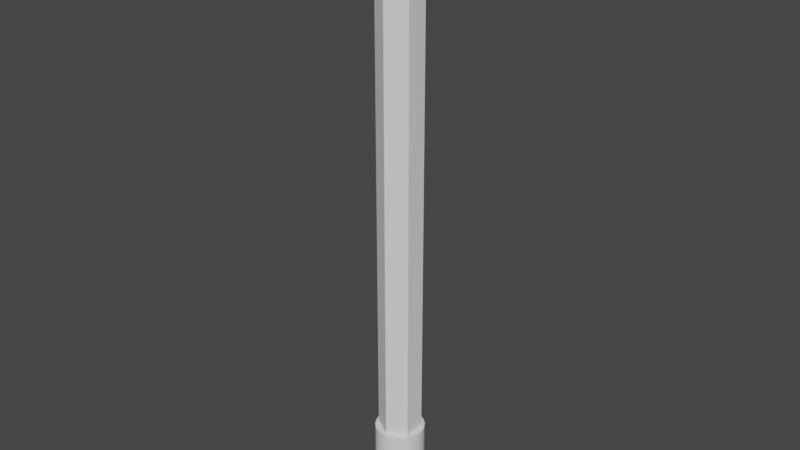 # Source: Pencil.blend  (saved by Blender 2.92.15; exported with 4.5.12 LTS)
import bpy
from mathutils import Matrix  # noqa: F401  (used for matrix-valued properties, if any)

bpy.ops.wm.read_factory_settings(use_empty=True)
scene = bpy.context.scene
scene.name = 'Scene'

# ---- collections
col_collection = bpy.data.collections.new('Collection'); scene.collection.children.link(col_collection)

# ---- world
world_world = bpy.data.worlds.new('World'); scene.world = world_world
world_world.use_nodes = True; world_world.node_tree.nodes.clear()
_N = world_world.node_tree.nodes; _L = world_world.node_tree.links
n0 = _N.new('ShaderNodeOutputWorld'); n0.name = 'World Output'; n0.location = (300, 300)
n1 = _N.new('ShaderNodeBackground'); n1.name = 'Background'; n1.location = (10, 300)
n1.inputs[0].default_value = (0.05088, 0.05088, 0.05088, 1.0)
_L.new(n1.outputs[0], n0.inputs[0])
n0.is_active_output = True
world_world.color = (0.05088, 0.05088, 0.05088)
world_world.use_sun_shadow = False
world_world.sun_shadow_jitter_overblur = 0.0

# ---- meshes
me_cylinder_001 = bpy.data.meshes.new('Cylinder.001')
me_cylinder_001.from_pydata([(0.0, 0.4774, -5.813), (0.0, 0.4774, 5.813), (0.4135, 0.2387, -5.813), (0.4135, 0.2387, 5.813), (0.4135, -0.2387, -5.813), (0.4135, -0.2387, 5.813), (-4.174e-08, -0.4774, -5.813), (-4.174e-08, -0.4774, 5.813), (-0.4135, -0.2387, -5.813), (-0.4135, -0.2387, 5.813), (-0.4135, 0.2387, -5.813), (-0.4135, 0.2387, 5.813), (-5.464e-07, -1.49e-08, 6.85), (0.2067, -0.1194, 6.332), (-2.941e-07, -0.2387, 6.332), (0.2067, 0.1194, 6.332), (-0.2067, 0.1194, 6.332), (-0.2067, -0.1194, 6.332), (-2.732e-07, 0.2387, 6.332)], [], [(0, 1, 3, 2), (2, 3, 5, 4), (4, 5, 7, 6), (6, 7, 9, 8), (12, 18, 16), (8, 9, 11, 10), (10, 11, 1, 0), (0, 2, 4, 6, 8, 10), (5, 3, 15, 13), (12, 15, 18), (11, 9, 17, 16), (12, 17, 14), (12, 16, 17), (7, 14, 17, 9), (3, 1, 18, 15), (5, 13, 14, 7), (13, 15, 12), (11, 16, 18, 1), (13, 12, 14)])
_uv = me_cylinder_001.uv_layers.new(name='UVMap')
_uv.uv.foreach_set('vector', [1.0, 0.5, 1.0, 1.0, 0.8333, 1.0, 0.8333, 0.5, 0.8333, 0.5, 0.8333, 1.0, 0.6667, 1.0, 0.6667, 0.5, 0.6667, 0.5, 0.6667, 1.0, 0.5, 1.0, 0.5, 0.5, 0.5, 0.5, 0.5, 1.0, 0.3333, 1.0, 0.3333, 0.5, 0.0, 0.0, 0.0, 0.0, 0.0, 0.0, 0.3333, 0.5, 0.3333, 1.0, 0.1667, 1.0, 0.1667, 0.5, 0.1667, 0.5, 0.1667, 1.0, -8.941e-08, 1.0, -8.941e-08, 0.5, 0.75, 0.49, 0.9578, 0.37, 0.9578, 0.13, 0.75, 0.01, 0.5422, 0.13, 0.5422, 0.37, 0.6667, 1.0, 0.8333, 1.0, 0.0, 0.0, 0.0, 0.0, 0.0, 0.0, 0.0, 0.0, 0.0, 0.0, 0.1667, 1.0, 0.3333, 1.0, 0.0, 0.0, 0.0, 0.0, 0.0, 0.0, 0.0, 0.0, 0.0, 0.0, 0.0, 0.0, 0.0, 0.0, 0.0, 0.0, 0.5, 1.0, 0.0, 0.0, 0.0, 0.0, 0.3333, 1.0, 0.8333, 1.0, 1.0, 1.0, 0.0, 0.0, 0.0, 0.0, 0.6667, 1.0, 0.0, 0.0, 0.0, 0.0, 0.5, 1.0, 0.0, 0.0, 0.0, 0.0, 0.0, 0.0, 0.1667, 1.0, 0.0, 0.0, 0.0, 0.0, 1.0, 1.0, 0.0, 0.0, 0.0, 0.0, 0.0, 0.0])
me_cylinder_001.use_remesh_fix_poles = True
me_cylinder_001.use_remesh_preserve_attributes = False
me_cylinder_001.use_mirror_vertex_groups = False
me_cylinder_001.update()
me_cylinder_002 = bpy.data.meshes.new('Cylinder.002')
me_cylinder_002.from_pydata([(2.83e-08, 0.5486, -6.321), (2.83e-08, 0.5486, -4.976), (0.107, 0.538, -6.321), (0.107, 0.538, -4.976), (0.2099, 0.5068, -6.321), (0.2099, 0.5068, -4.976), (0.3048, 0.4561, -6.321), (0.3048, 0.4561, -4.976), (0.3879, 0.3879, -6.321), (0.3879, 0.3879, -4.976), (0.4561, 0.3048, -6.321), (0.4561, 0.3048, -4.976), (0.5068, 0.2099, -6.321), (0.5068, 0.2099, -4.976), (0.538, 0.107, -6.321), (0.538, 0.107, -4.976), (0.5486, 1.849e-07, -6.321), (0.5486, 1.849e-07, -4.976), (0.538, -0.107, -6.321), (0.538, -0.107, -4.976), (0.5068, -0.2099, -6.321), (0.5068, -0.2099, -4.976), (0.4561, -0.3048, -6.321), (0.4561, -0.3048, -4.976), (0.3879, -0.3879, -6.321), (0.3879, -0.3879, -4.976), (0.3048, -0.4561, -6.321), (0.3048, -0.4561, -4.976), (0.2099, -0.5068, -6.321), (0.2099, -0.5068, -4.976), (0.107, -0.538, -6.321), (0.107, -0.538, -4.976), (-1.504e-07, -0.5486, -6.321), (-1.504e-07, -0.5486, -4.976), (-0.107, -0.538, -6.321), (-0.107, -0.538, -4.976), (-0.2099, -0.5068, -6.321), (-0.2099, -0.5068, -4.976), (-0.3048, -0.4561, -6.321), (-0.3048, -0.4561, -4.976), (-0.3879, -0.3879, -6.321), (-0.3879, -0.3879, -4.976), (-0.4561, -0.3048, -6.321), (-0.4561, -0.3048, -4.976), (-0.5068, -0.2099, -6.321), (-0.5068, -0.2099, -4.976), (-0.538, -0.107, -6.321), (-0.538, -0.107, -4.976), (-0.5486, 6.732e-07, -6.321), (-0.5486, 6.732e-07, -4.976), (-0.538, 0.107, -6.321), (-0.538, 0.107, -4.976), (-0.5068, 0.2099, -6.321), (-0.5068, 0.2099, -4.976), (-0.4561, 0.3048, -6.321), (-0.4561, 0.3048, -4.976), (-0.3879, 0.3879, -6.321), (-0.3879, 0.3879, -4.976), (-0.3048, 0.4561, -6.321), (-0.3048, 0.4561, -4.976), (-0.2099, 0.5068, -6.321), (-0.2099, 0.5068, -4.976), (-0.107, 0.538, -6.321), (-0.107, 0.538, -4.976)], [], [(0, 1, 3, 2), (2, 3, 5, 4), (4, 5, 7, 6), (6, 7, 9, 8), (8, 9, 11, 10), (10, 11, 13, 12), (12, 13, 15, 14), (14, 15, 17, 16), (16, 17, 19, 18), (18, 19, 21, 20), (20, 21, 23, 22), (22, 23, 25, 24), (24, 25, 27, 26), (26, 27, 29, 28), (28, 29, 31, 30), (30, 31, 33, 32), (32, 33, 35, 34), (34, 35, 37, 36), (36, 37, 39, 38), (38, 39, 41, 40), (40, 41, 43, 42), (42, 43, 45, 44), (44, 45, 47, 46), (46, 47, 49, 48), (48, 49, 51, 50), (50, 51, 53, 52), (52, 53, 55, 54), (54, 55, 57, 56), (56, 57, 59, 58), (58, 59, 61, 60), (3, 1, 63, 61, 59, 57, 55, 53, 51, 49, 47, 45, 43, 41, 39, 37, 35, 33, 31, 29, 27, 25, 23, 21, 19, 17, 15, 13, 11, 9, 7, 5), (60, 61, 63, 62), (62, 63, 1, 0), (0, 2, 4, 6, 8, 10, 12, 14, 16, 18, 20, 22, 24, 26, 28, 30, 32, 34, 36, 38, 40, 42, 44, 46, 48, 50, 52, 54, 56, 58, 60, 62)])
_uv = me_cylinder_002.uv_layers.new(name='UVMap')
_uv.uv.foreach_set('vector', [1.0, 0.5, 1.0, 1.0, 0.9688, 1.0, 0.9688, 0.5, 0.9688, 0.5, 0.9688, 1.0, 0.9375, 1.0, 0.9375, 0.5, 0.9375, 0.5, 0.9375, 1.0, 0.9062, 1.0, 0.9062, 0.5, 0.9062, 0.5, 0.9062, 1.0, 0.875, 1.0, 0.875, 0.5, 0.875, 0.5, 0.875, 1.0, 0.8438, 1.0, 0.8438, 0.5, 0.8438, 0.5, 0.8438, 1.0, 0.8125, 1.0, 0.8125, 0.5, 0.8125, 0.5, 0.8125, 1.0, 0.7812, 1.0, 0.7812, 0.5, 0.7812, 0.5, 0.7812, 1.0, 0.75, 1.0, 0.75, 0.5, 0.75, 0.5, 0.75, 1.0, 0.7188, 1.0, 0.7188, 0.5, 0.7188, 0.5, 0.7188, 1.0, 0.6875, 1.0, 0.6875, 0.5, 0.6875, 0.5, 0.6875, 1.0, 0.6562, 1.0, 0.6562, 0.5, 0.6562, 0.5, 0.6562, 1.0, 0.625, 1.0, 0.625, 0.5, 0.625, 0.5, 0.625, 1.0, 0.5938, 1.0, 0.5938, 0.5, 0.5938, 0.5, 0.5938, 1.0, 0.5625, 1.0, 0.5625, 0.5, 0.5625, 0.5, 0.5625, 1.0, 0.5312, 1.0, 0.5312, 0.5, 0.5312, 0.5, 0.5312, 1.0, 0.5, 1.0, 0.5, 0.5, 0.5, 0.5, 0.5, 1.0, 0.4688, 1.0, 0.4688, 0.5, 0.4688, 0.5, 0.4688, 1.0, 0.4375, 1.0, 0.4375, 0.5, 0.4375, 0.5, 0.4375, 1.0, 0.4062, 1.0, 0.4062, 0.5, 0.4062, 0.5, 0.4062, 1.0, 0.375, 1.0, 0.375, 0.5, 0.375, 0.5, 0.375, 1.0, 0.3438, 1.0, 0.3438, 0.5, 0.3438, 0.5, 0.3438, 1.0, 0.3125, 1.0, 0.3125, 0.5, 0.3125, 0.5, 0.3125, 1.0, 0.2812, 1.0, 0.2812, 0.5, 0.2812, 0.5, 0.2812, 1.0, 0.25, 1.0, 0.25, 0.5, 0.25, 0.5, 0.25, 1.0, 0.2188, 1.0, 0.2188, 0.5, 0.2188, 0.5, 0.2188, 1.0, 0.1875, 1.0, 0.1875, 0.5, 0.1875, 0.5, 0.1875, 1.0, 0.1562, 1.0, 0.1562, 0.5, 0.1562, 0.5, 0.1562, 1.0, 0.125, 1.0, 0.125, 0.5, 0.125, 0.5, 0.125, 1.0, 0.09375, 1.0, 0.09375, 0.5, 0.09375, 0.5, 0.09375, 1.0, 0.0625, 1.0, 0.0625, 0.5, 0.2968, 0.4854, 0.25, 0.49, 0.2032, 0.4854, 0.1582, 0.4717, 0.1167, 0.4496, 0.08029, 0.4197, 0.05045, 0.3833, 0.02827, 0.3418, 0.01461, 0.2968, 0.01, 0.25, 0.01461, 0.2032, 0.02827, 0.1582, 0.05045, 0.1167, 0.08029, 0.08029, 0.1167, 0.05045, 0.1582, 0.02827, 0.2032, 0.01461, 0.25, 0.01, 0.2968, 0.01461, 0.3418, 0.02827, 0.3833, 0.05045, 0.4197, 0.08029, 0.4496, 0.1167, 0.4717, 0.1582, 0.4854, 0.2032, 0.49, 0.25, 0.4854, 0.2968, 0.4717, 0.3418, 0.4496, 0.3833, 0.4197, 0.4197, 0.3833, 0.4496, 0.3418, 0.4717, 0.0625, 0.5, 0.0625, 1.0, 0.03125, 1.0, 0.03125, 0.5, 0.03125, 0.5, 0.03125, 1.0, 0.0, 1.0, 0.0, 0.5, 0.75, 0.49, 0.7968, 0.4854, 0.8418, 0.4717, 0.8833, 0.4496, 0.9197, 0.4197, 0.9496, 0.3833, 0.9717, 0.3418, 0.9854, 0.2968, 0.99, 0.25, 0.9854, 0.2032, 0.9717, 0.1582, 0.9496, 0.1167, 0.9197, 0.08029, 0.8833, 0.05045, 0.8418, 0.02827, 0.7968, 0.01461, 0.75, 0.01, 0.7032, 0.01461, 0.6582, 0.02827, 0.6167, 0.05045, 0.5803, 0.08029, 0.5504, 0.1167, 0.5283, 0.1582, 0.5146, 0.2032, 0.51, 0.25, 0.5146, 0.2968, 0.5283, 0.3418, 0.5504, 0.3833, 0.5803, 0.4197, 0.6167, 0.4496, 0.6582, 0.4717, 0.7032, 0.4854])
me_cylinder_002.use_remesh_fix_poles = True
me_cylinder_002.use_remesh_preserve_attributes = False
me_cylinder_002.use_mirror_vertex_groups = False
me_cylinder_002.update()
me_cylinder_003 = bpy.data.meshes.new('Cylinder.003')
me_cylinder_003.from_pydata([(2.599e-08, 0.5147, -6.885), (2.599e-08, 0.5147, -5.9), (0.1004, 0.5048, -6.885), (0.1004, 0.5048, -5.9), (0.197, 0.4755, -6.885), (0.197, 0.4755, -5.9), (0.286, 0.428, -6.885), (0.286, 0.428, -5.9), (0.364, 0.364, -6.885), (0.364, 0.364, -5.9), (0.428, 0.286, -6.885), (0.428, 0.286, -5.9), (0.4755, 0.197, -6.885), (0.4755, 0.197, -5.9), (0.5048, 0.1004, -6.885), (0.5048, 0.1004, -5.9), (0.5147, 1.934e-07, -6.885), (0.5147, 1.934e-07, -5.9), (0.5048, -0.1004, -6.885), (0.5048, -0.1004, -5.9), (0.4755, -0.197, -6.885), (0.4755, -0.197, -5.9), (0.428, -0.286, -6.885), (0.428, -0.286, -5.9), (0.364, -0.364, -6.885), (0.364, -0.364, -5.9), (0.286, -0.428, -6.885), (0.286, -0.428, -5.9), (0.197, -0.4755, -6.885), (0.197, -0.4755, -5.9), (0.1004, -0.5048, -6.885), (0.1004, -0.5048, -5.9), (-1.417e-07, -0.5147, -6.885), (-1.417e-07, -0.5147, -5.9), (-0.1004, -0.5048, -6.885), (-0.1004, -0.5048, -5.9), (-0.197, -0.4755, -6.885), (-0.197, -0.4755, -5.9), (-0.286, -0.428, -6.885), (-0.286, -0.428, -5.9), (-0.364, -0.364, -6.885), (-0.364, -0.364, -5.9), (-0.428, -0.286, -6.885), (-0.428, -0.286, -5.9), (-0.4755, -0.197, -6.885), (-0.4755, -0.197, -5.9), (-0.5048, -0.1004, -6.885), (-0.5048, -0.1004, -5.9), (-0.5147, 6.516e-07, -6.885), (-0.5147, 6.516e-07, -5.9), (-0.5048, 0.1004, -6.885), (-0.5048, 0.1004, -5.9), (-0.4755, 0.197, -6.885), (-0.4755, 0.197, -5.9), (-0.428, 0.286, -6.885), (-0.428, 0.286, -5.9), (-0.364, 0.364, -6.885), (-0.364, 0.364, -5.9), (-0.286, 0.428, -6.885), (-0.286, 0.428, -5.9), (-0.197, 0.4755, -6.885), (-0.197, 0.4755, -5.9), (-0.1004, 0.5048, -6.885), (-0.1004, 0.5048, -5.9)], [], [(0, 1, 3, 2), (2, 3, 5, 4), (4, 5, 7, 6), (6, 7, 9, 8), (8, 9, 11, 10), (10, 11, 13, 12), (12, 13, 15, 14), (14, 15, 17, 16), (16, 17, 19, 18), (18, 19, 21, 20), (20, 21, 23, 22), (22, 23, 25, 24), (24, 25, 27, 26), (26, 27, 29, 28), (28, 29, 31, 30), (30, 31, 33, 32), (32, 33, 35, 34), (34, 35, 37, 36), (36, 37, 39, 38), (38, 39, 41, 40), (40, 41, 43, 42), (42, 43, 45, 44), (44, 45, 47, 46), (46, 47, 49, 48), (48, 49, 51, 50), (50, 51, 53, 52), (52, 53, 55, 54), (54, 55, 57, 56), (56, 57, 59, 58), (58, 59, 61, 60), (3, 1, 63, 61, 59, 57, 55, 53, 51, 49, 47, 45, 43, 41, 39, 37, 35, 33, 31, 29, 27, 25, 23, 21, 19, 17, 15, 13, 11, 9, 7, 5), (60, 61, 63, 62), (62, 63, 1, 0), (0, 2, 4, 6, 8, 10, 12, 14, 16, 18, 20, 22, 24, 26, 28, 30, 32, 34, 36, 38, 40, 42, 44, 46, 48, 50, 52, 54, 56, 58, 60, 62)])
_uv = me_cylinder_003.uv_layers.new(name='UVMap')
_uv.uv.foreach_set('vector', [1.0, 0.5, 1.0, 1.0, 0.9688, 1.0, 0.9688, 0.5, 0.9688, 0.5, 0.9688, 1.0, 0.9375, 1.0, 0.9375, 0.5, 0.9375, 0.5, 0.9375, 1.0, 0.9062, 1.0, 0.9062, 0.5, 0.9062, 0.5, 0.9062, 1.0, 0.875, 1.0, 0.875, 0.5, 0.875, 0.5, 0.875, 1.0, 0.8438, 1.0, 0.8438, 0.5, 0.8438, 0.5, 0.8438, 1.0, 0.8125, 1.0, 0.8125, 0.5, 0.8125, 0.5, 0.8125, 1.0, 0.7812, 1.0, 0.7812, 0.5, 0.7812, 0.5, 0.7812, 1.0, 0.75, 1.0, 0.75, 0.5, 0.75, 0.5, 0.75, 1.0, 0.7188, 1.0, 0.7188, 0.5, 0.7188, 0.5, 0.7188, 1.0, 0.6875, 1.0, 0.6875, 0.5, 0.6875, 0.5, 0.6875, 1.0, 0.6562, 1.0, 0.6562, 0.5, 0.6562, 0.5, 0.6562, 1.0, 0.625, 1.0, 0.625, 0.5, 0.625, 0.5, 0.625, 1.0, 0.5938, 1.0, 0.5938, 0.5, 0.5938, 0.5, 0.5938, 1.0, 0.5625, 1.0, 0.5625, 0.5, 0.5625, 0.5, 0.5625, 1.0, 0.5312, 1.0, 0.5312, 0.5, 0.5312, 0.5, 0.5312, 1.0, 0.5, 1.0, 0.5, 0.5, 0.5, 0.5, 0.5, 1.0, 0.4688, 1.0, 0.4688, 0.5, 0.4688, 0.5, 0.4688, 1.0, 0.4375, 1.0, 0.4375, 0.5, 0.4375, 0.5, 0.4375, 1.0, 0.4062, 1.0, 0.4062, 0.5, 0.4062, 0.5, 0.4062, 1.0, 0.375, 1.0, 0.375, 0.5, 0.375, 0.5, 0.375, 1.0, 0.3438, 1.0, 0.3438, 0.5, 0.3438, 0.5, 0.3438, 1.0, 0.3125, 1.0, 0.3125, 0.5, 0.3125, 0.5, 0.3125, 1.0, 0.2812, 1.0, 0.2812, 0.5, 0.2812, 0.5, 0.2812, 1.0, 0.25, 1.0, 0.25, 0.5, 0.25, 0.5, 0.25, 1.0, 0.2188, 1.0, 0.2188, 0.5, 0.2188, 0.5, 0.2188, 1.0, 0.1875, 1.0, 0.1875, 0.5, 0.1875, 0.5, 0.1875, 1.0, 0.1562, 1.0, 0.1562, 0.5, 0.1562, 0.5, 0.1562, 1.0, 0.125, 1.0, 0.125, 0.5, 0.125, 0.5, 0.125, 1.0, 0.09375, 1.0, 0.09375, 0.5, 0.09375, 0.5, 0.09375, 1.0, 0.0625, 1.0, 0.0625, 0.5, 0.2968, 0.4854, 0.25, 0.49, 0.2032, 0.4854, 0.1582, 0.4717, 0.1167, 0.4496, 0.08029, 0.4197, 0.05045, 0.3833, 0.02827, 0.3418, 0.01461, 0.2968, 0.01, 0.25, 0.01461, 0.2032, 0.02827, 0.1582, 0.05045, 0.1167, 0.08029, 0.08029, 0.1167, 0.05045, 0.1582, 0.02827, 0.2032, 0.01461, 0.25, 0.01, 0.2968, 0.01461, 0.3418, 0.02827, 0.3833, 0.05045, 0.4197, 0.08029, 0.4496, 0.1167, 0.4717, 0.1582, 0.4854, 0.2032, 0.49, 0.25, 0.4854, 0.2968, 0.4717, 0.3418, 0.4496, 0.3833, 0.4197, 0.4197, 0.3833, 0.4496, 0.3418, 0.4717, 0.0625, 0.5, 0.0625, 1.0, 0.03125, 1.0, 0.03125, 0.5, 0.03125, 0.5, 0.03125, 1.0, 0.0, 1.0, 0.0, 0.5, 0.75, 0.49, 0.7968, 0.4854, 0.8418, 0.4717, 0.8833, 0.4496, 0.9197, 0.4197, 0.9496, 0.3833, 0.9717, 0.3418, 0.9854, 0.2968, 0.99, 0.25, 0.9854, 0.2032, 0.9717, 0.1582, 0.9496, 0.1167, 0.9197, 0.08029, 0.8833, 0.05045, 0.8418, 0.02827, 0.7968, 0.01461, 0.75, 0.01, 0.7032, 0.01461, 0.6582, 0.02827, 0.6167, 0.05045, 0.5803, 0.08029, 0.5504, 0.1167, 0.5283, 0.1582, 0.5146, 0.2032, 0.51, 0.25, 0.5146, 0.2968, 0.5283, 0.3418, 0.5504, 0.3833, 0.5803, 0.4197, 0.6167, 0.4496, 0.6582, 0.4717, 0.7032, 0.4854])
me_cylinder_003.use_remesh_fix_poles = True
me_cylinder_003.use_remesh_preserve_attributes = False
me_cylinder_003.use_mirror_vertex_groups = False
me_cylinder_003.update()

# ---- objects
ob_pencil = bpy.data.objects.new('Pencil', me_cylinder_001)
ob_metalthing = bpy.data.objects.new('MetalThing', me_cylinder_002)
ob_eraser = bpy.data.objects.new('Eraser', me_cylinder_003)

# ---- transforms, parenting, visibility, modifiers, constraints
ob_pencil.location = (0.0, 0.0, 0.0)
ob_pencil.lineart.crease_threshold = 0.0
ob_metalthing.location = (0.0, 0.0, 0.0)
ob_metalthing.lineart.crease_threshold = 0.0
ob_eraser.location = (0.0, 0.0, 0.0)
ob_eraser.lineart.crease_threshold = 0.0

# ---- collection membership
col_collection.objects.link(ob_pencil)
col_collection.objects.link(ob_metalthing)
col_collection.objects.link(ob_eraser)

# ---- scene / render settings (as saved in the file)
scene.frame_start = 1; scene.frame_end = 250; scene.frame_set(1)
scene.render.engine = 'BLENDER_EEVEE_NEXT'
scene.cycles.use_denoising = False
scene.cycles.samples = 128
scene.cycles.sampling_pattern = 'TABULATED_SOBOL'
scene.cycles.use_adaptive_sampling = False
scene.cycles.use_light_tree = False
scene.view_settings.view_transform = 'Filmic'
bpy.context.view_layer.update()

# ---- added for rendering (the .blend has no active camera and no usable light): camera, sun
cam_auto = bpy.data.cameras.new('AutoCamera')
cam_auto.lens = 50.0
cam_auto.sensor_width = 36.0
cam_auto.clip_end = 1000.0
ob_auto_camera = bpy.data.objects.new('AutoCamera', cam_auto)
scene.collection.objects.link(ob_auto_camera)
ob_auto_camera.location = (12.7893, -15.3472, 10.2138)
ob_auto_camera.rotation_euler = (1.09748, -7.21219e-08, 0.694738)
scene.camera = ob_auto_camera
light_auto_sun = bpy.data.lights.new('AutoSun', 'SUN')
light_auto_sun.energy = 3.0
light_auto_sun.angle = 0.0523599
ob_auto_sun = bpy.data.objects.new('AutoSun', light_auto_sun)
scene.collection.objects.link(ob_auto_sun)
ob_auto_sun.rotation_euler = (0.872665, 0.174533, 0.523599)
bpy.context.view_layer.update()
